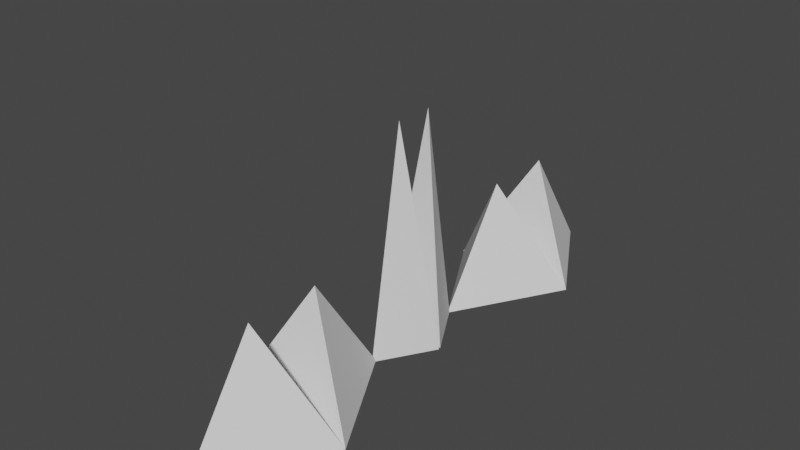 # Source: SolPrisme.blend  (saved by Blender 3.3.6; exported with 4.5.12 LTS)
import bpy
from mathutils import Matrix  # noqa: F401  (used for matrix-valued properties, if any)

bpy.ops.wm.read_factory_settings(use_empty=True)
scene = bpy.context.scene
scene.name = 'Scene'

# ---- collections
col_collection = bpy.data.collections.new('Collection'); scene.collection.children.link(col_collection)

# ---- world
world_world = bpy.data.worlds.new('World'); scene.world = world_world
world_world.use_nodes = True; world_world.node_tree.nodes.clear()
_N = world_world.node_tree.nodes; _L = world_world.node_tree.links
n0 = _N.new('ShaderNodeOutputWorld'); n0.name = 'World Output'; n0.location = (300, 300)
n1 = _N.new('ShaderNodeBackground'); n1.name = 'Background'; n1.location = (10, 300)
n1.inputs[0].default_value = (0.05088, 0.05088, 0.05088, 1.0)
_L.new(n1.outputs[0], n0.inputs[0])
n0.is_active_output = True
world_world.color = (0.05088, 0.05088, 0.05088)
world_world.use_sun_shadow = False
world_world.sun_shadow_jitter_overblur = 0.0

# ---- meshes
me_cone = bpy.data.meshes.new('Cone')
me_cone.from_pydata([(0.0, 0.5, -0.375), (0.433, -0.25, -0.375), (-0.433, -0.25, -0.375), (0.0, 0.0, 0.375)], [], [(0, 3, 1), (0, 1, 2), (1, 3, 2), (2, 3, 0)])
_uv = me_cone.uv_layers.new(name='UVMap')
_uv.uv.foreach_set('vector', [0.25, 0.49, 0.25, 0.25, 0.4578, 0.13, 0.75, 0.49, 0.9578, 0.13, 0.5422, 0.13, 0.4578, 0.13, 0.25, 0.25, 0.04215, 0.13, 0.04215, 0.13, 0.25, 0.25, 0.25, 0.49])
me_cone.update()
me_cone_001 = bpy.data.meshes.new('Cone.001')
me_cone_001.from_pydata([(0.0, 0.5, -0.375), (0.433, -0.25, -0.375), (-0.433, -0.25, -0.375), (0.0, 0.0, 0.375)], [], [(0, 3, 1), (0, 1, 2), (1, 3, 2), (2, 3, 0)])
_uv = me_cone_001.uv_layers.new(name='UVMap')
_uv.uv.foreach_set('vector', [0.25, 0.49, 0.25, 0.25, 0.4578, 0.13, 0.75, 0.49, 0.9578, 0.13, 0.5422, 0.13, 0.4578, 0.13, 0.25, 0.25, 0.04215, 0.13, 0.04215, 0.13, 0.25, 0.25, 0.25, 0.49])
me_cone_001.update()
me_cone_005 = bpy.data.meshes.new('Cone.005')
me_cone_005.from_pydata([(0.0, 0.25, -0.75), (0.2165, -0.125, -0.75), (-0.2165, -0.125, -0.75), (0.0, 0.0, 0.75)], [], [(0, 3, 1), (0, 1, 2), (1, 3, 2), (2, 3, 0)])
_uv = me_cone_005.uv_layers.new(name='UVMap')
_uv.uv.foreach_set('vector', [0.25, 0.49, 0.25, 0.25, 0.4578, 0.13, 0.75, 0.49, 0.9578, 0.13, 0.5422, 0.13, 0.4578, 0.13, 0.25, 0.25, 0.04215, 0.13, 0.04215, 0.13, 0.25, 0.25, 0.25, 0.49])
me_cone_005.update()
me_cone_006 = bpy.data.meshes.new('Cone.006')
me_cone_006.from_pydata([(0.0, 0.25, -0.75), (0.2165, -0.125, -0.75), (-0.2165, -0.125, -0.75), (0.0, 0.0, 0.75)], [], [(0, 3, 1), (0, 1, 2), (1, 3, 2), (2, 3, 0)])
_uv = me_cone_006.uv_layers.new(name='UVMap')
_uv.uv.foreach_set('vector', [0.25, 0.49, 0.25, 0.25, 0.4578, 0.13, 0.75, 0.49, 0.9578, 0.13, 0.5422, 0.13, 0.4578, 0.13, 0.25, 0.25, 0.04215, 0.13, 0.04215, 0.13, 0.25, 0.25, 0.25, 0.49])
me_cone_006.update()
me_cone_007 = bpy.data.meshes.new('Cone.007')
me_cone_007.from_pydata([(0.0, 0.5, -0.375), (0.433, -0.25, -0.375), (-0.433, -0.25, -0.375), (0.0, 0.0, 0.375)], [], [(0, 3, 1), (0, 1, 2), (1, 3, 2), (2, 3, 0)])
_uv = me_cone_007.uv_layers.new(name='UVMap')
_uv.uv.foreach_set('vector', [0.25, 0.49, 0.25, 0.25, 0.4578, 0.13, 0.75, 0.49, 0.9578, 0.13, 0.5422, 0.13, 0.4578, 0.13, 0.25, 0.25, 0.04215, 0.13, 0.04215, 0.13, 0.25, 0.25, 0.25, 0.49])
me_cone_007.update()
me_cone_008 = bpy.data.meshes.new('Cone.008')
me_cone_008.from_pydata([(0.0, 0.5, -0.375), (0.433, -0.25, -0.375), (-0.433, -0.25, -0.375), (0.0, 0.0, 0.375)], [], [(0, 3, 1), (0, 1, 2), (1, 3, 2), (2, 3, 0)])
_uv = me_cone_008.uv_layers.new(name='UVMap')
_uv.uv.foreach_set('vector', [0.25, 0.49, 0.25, 0.25, 0.4578, 0.13, 0.75, 0.49, 0.9578, 0.13, 0.5422, 0.13, 0.4578, 0.13, 0.25, 0.25, 0.04215, 0.13, 0.04215, 0.13, 0.25, 0.25, 0.25, 0.49])
me_cone_008.update()

# ---- objects
ob_petitprisme3 = bpy.data.objects.new('PetitPrisme3', me_cone)
ob_petitprisme4 = bpy.data.objects.new('PetitPrisme4', me_cone_001)
ob_prisme2 = bpy.data.objects.new('Prisme2', me_cone_005)
ob_prisme1 = bpy.data.objects.new('Prisme1', me_cone_006)
ob_petitprisme2 = bpy.data.objects.new('PetitPrisme2', me_cone_007)
ob_petitprisme1 = bpy.data.objects.new('PetitPrisme1', me_cone_008)

# ---- transforms, parenting, visibility, modifiers, constraints
ob_petitprisme3.location = (0.0, 0.0, 0.3741)
ob_petitprisme3.rotation_euler = (0.0, -0.0, 1.043)
ob_petitprisme4.location = (-0.0002446, 0.4965, 0.3741)
ob_prisme2.location = (0.0, -0.7332, 0.7482)
ob_prisme1.location = (0.0, -0.9957, 0.7482)
ob_prisme1.rotation_euler = (0.0, -0.0, -3.164)
ob_petitprisme2.location = (-0.0002446, -1.717, 0.3741)
ob_petitprisme1.location = (0.0, -2.214, 0.3741)
ob_petitprisme1.rotation_euler = (0.0, -0.0, 1.043)

# ---- collection membership
col_collection.objects.link(ob_petitprisme3)
col_collection.objects.link(ob_petitprisme4)
col_collection.objects.link(ob_prisme2)
col_collection.objects.link(ob_prisme1)
col_collection.objects.link(ob_petitprisme2)
col_collection.objects.link(ob_petitprisme1)

# ---- scene / render settings (as saved in the file)
scene.frame_start = 1; scene.frame_end = 250; scene.frame_set(1)
scene.render.engine = 'BLENDER_EEVEE_NEXT'
scene.cycles.sampling_pattern = 'TABULATED_SOBOL'
scene.cycles.use_light_tree = False
scene.view_settings.view_transform = 'Filmic'
bpy.context.view_layer.update()

# ---- added for rendering (the .blend has no active camera and no usable light): camera, sun
cam_auto = bpy.data.cameras.new('AutoCamera')
cam_auto.lens = 50.0
cam_auto.sensor_width = 36.0
cam_auto.clip_end = 1000.0
ob_auto_camera = bpy.data.objects.new('AutoCamera', cam_auto)
scene.collection.objects.link(ob_auto_camera)
ob_auto_camera.location = (3.72819, -5.46196, 3.81712)
ob_auto_camera.rotation_euler = (1.09748, -7.21219e-08, 0.694738)
scene.camera = ob_auto_camera
light_auto_sun = bpy.data.lights.new('AutoSun', 'SUN')
light_auto_sun.energy = 3.0
light_auto_sun.angle = 0.0523599
ob_auto_sun = bpy.data.objects.new('AutoSun', light_auto_sun)
scene.collection.objects.link(ob_auto_sun)
ob_auto_sun.rotation_euler = (0.872665, 0.174533, 0.523599)
bpy.context.view_layer.update()
